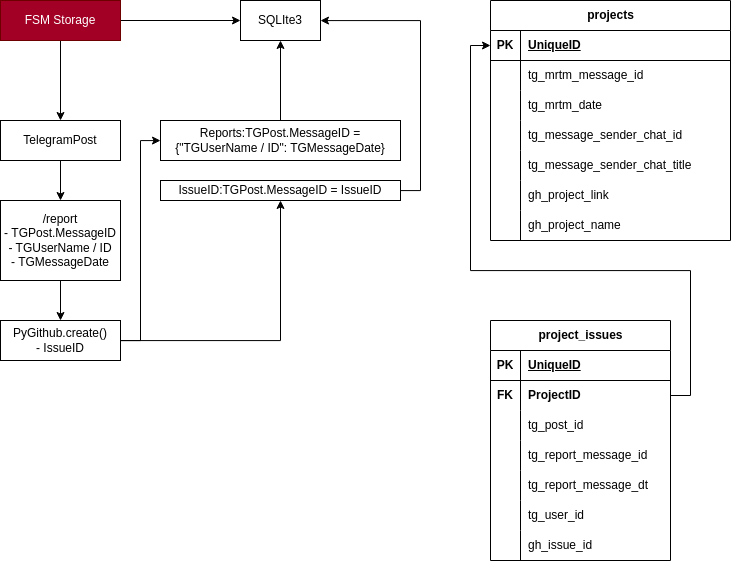

The diagram above was exported from draw.io. Its source (the exported page's mxGraphModel, read from the mxfile embedded in the PNG):
<mxGraphModel dx="1058" dy="1289" grid="1" gridSize="10" guides="1" tooltips="1" connect="1" arrows="1" fold="1" page="1" pageScale="1" pageWidth="850" pageHeight="1100" math="0" shadow="0">
  <root>
    <mxCell id="0" />
    <mxCell id="1" parent="0" />
    <mxCell id="5RPgt-1o-4sWFnPr6nMz-1" value="" style="edgeStyle=orthogonalEdgeStyle;rounded=0;orthogonalLoop=1;jettySize=auto;html=1;" edge="1" parent="1" source="5RPgt-1o-4sWFnPr6nMz-2" target="5RPgt-1o-4sWFnPr6nMz-8">
      <mxGeometry relative="1" as="geometry" />
    </mxCell>
    <mxCell id="5RPgt-1o-4sWFnPr6nMz-2" value="TelegramPost" style="rounded=0;whiteSpace=wrap;html=1;" vertex="1" parent="1">
      <mxGeometry x="50" y="200" width="120" height="40" as="geometry" />
    </mxCell>
    <mxCell id="5RPgt-1o-4sWFnPr6nMz-3" value="SQLIte3" style="rounded=0;whiteSpace=wrap;html=1;" vertex="1" parent="1">
      <mxGeometry x="290" y="80" width="80" height="40" as="geometry" />
    </mxCell>
    <mxCell id="5RPgt-1o-4sWFnPr6nMz-4" style="edgeStyle=orthogonalEdgeStyle;rounded=0;orthogonalLoop=1;jettySize=auto;html=1;" edge="1" parent="1" source="5RPgt-1o-4sWFnPr6nMz-6" target="5RPgt-1o-4sWFnPr6nMz-2">
      <mxGeometry relative="1" as="geometry" />
    </mxCell>
    <mxCell id="5RPgt-1o-4sWFnPr6nMz-5" style="edgeStyle=orthogonalEdgeStyle;rounded=0;orthogonalLoop=1;jettySize=auto;html=1;" edge="1" parent="1" source="5RPgt-1o-4sWFnPr6nMz-6" target="5RPgt-1o-4sWFnPr6nMz-3">
      <mxGeometry relative="1" as="geometry" />
    </mxCell>
    <mxCell id="5RPgt-1o-4sWFnPr6nMz-6" value="FSM Storage" style="whiteSpace=wrap;html=1;rounded=0;fillColor=#a20025;fontColor=#ffffff;strokeColor=#6F0000;" vertex="1" parent="1">
      <mxGeometry x="50" y="80" width="120" height="40" as="geometry" />
    </mxCell>
    <mxCell id="5RPgt-1o-4sWFnPr6nMz-7" value="" style="edgeStyle=orthogonalEdgeStyle;rounded=0;orthogonalLoop=1;jettySize=auto;html=1;" edge="1" parent="1" source="5RPgt-1o-4sWFnPr6nMz-8" target="5RPgt-1o-4sWFnPr6nMz-11">
      <mxGeometry relative="1" as="geometry" />
    </mxCell>
    <mxCell id="5RPgt-1o-4sWFnPr6nMz-8" value="/report&lt;div&gt;-&amp;nbsp;&lt;span style=&quot;background-color: transparent; color: light-dark(rgb(0, 0, 0), rgb(255, 255, 255));&quot;&gt;TGPost.&lt;/span&gt;&lt;span style=&quot;background-color: transparent; color: light-dark(rgb(0, 0, 0), rgb(255, 255, 255));&quot;&gt;MessageID&lt;/span&gt;&lt;/div&gt;&lt;div&gt;&lt;span style=&quot;background-color: transparent; color: light-dark(rgb(0, 0, 0), rgb(255, 255, 255));&quot;&gt;- TGUserName / ID&lt;/span&gt;&lt;/div&gt;&lt;div&gt;&lt;span style=&quot;background-color: transparent; color: light-dark(rgb(0, 0, 0), rgb(255, 255, 255));&quot;&gt;- TGMessageDate&lt;/span&gt;&lt;/div&gt;" style="whiteSpace=wrap;html=1;rounded=0;" vertex="1" parent="1">
      <mxGeometry x="50" y="280" width="120" height="80" as="geometry" />
    </mxCell>
    <mxCell id="5RPgt-1o-4sWFnPr6nMz-9" style="edgeStyle=orthogonalEdgeStyle;rounded=0;orthogonalLoop=1;jettySize=auto;html=1;" edge="1" parent="1" source="5RPgt-1o-4sWFnPr6nMz-11" target="5RPgt-1o-4sWFnPr6nMz-13">
      <mxGeometry relative="1" as="geometry">
        <Array as="points">
          <mxPoint x="190" y="420" />
          <mxPoint x="190" y="220" />
        </Array>
      </mxGeometry>
    </mxCell>
    <mxCell id="5RPgt-1o-4sWFnPr6nMz-10" style="edgeStyle=orthogonalEdgeStyle;rounded=0;orthogonalLoop=1;jettySize=auto;html=1;" edge="1" parent="1" source="5RPgt-1o-4sWFnPr6nMz-11" target="5RPgt-1o-4sWFnPr6nMz-15">
      <mxGeometry relative="1" as="geometry" />
    </mxCell>
    <mxCell id="5RPgt-1o-4sWFnPr6nMz-11" value="PyGithub.create()&lt;div&gt;- IssueID&lt;/div&gt;" style="whiteSpace=wrap;html=1;rounded=0;" vertex="1" parent="1">
      <mxGeometry x="50" y="400" width="120" height="40" as="geometry" />
    </mxCell>
    <mxCell id="5RPgt-1o-4sWFnPr6nMz-12" style="edgeStyle=orthogonalEdgeStyle;rounded=0;orthogonalLoop=1;jettySize=auto;html=1;entryX=0.5;entryY=1;entryDx=0;entryDy=0;" edge="1" parent="1" source="5RPgt-1o-4sWFnPr6nMz-13" target="5RPgt-1o-4sWFnPr6nMz-3">
      <mxGeometry relative="1" as="geometry" />
    </mxCell>
    <mxCell id="5RPgt-1o-4sWFnPr6nMz-13" value="&lt;div&gt;Reports:TGPost.MessageID =&lt;/div&gt;&lt;div&gt;{&lt;span style=&quot;background-color: transparent; color: light-dark(rgb(0, 0, 0), rgb(255, 255, 255));&quot;&gt;&quot;TGUserName / ID&quot;: TGMessageDate&lt;/span&gt;&lt;span style=&quot;background-color: transparent; color: light-dark(rgb(0, 0, 0), rgb(255, 255, 255));&quot;&gt;}&lt;/span&gt;&lt;/div&gt;" style="whiteSpace=wrap;html=1;rounded=0;" vertex="1" parent="1">
      <mxGeometry x="210" y="200" width="240" height="40" as="geometry" />
    </mxCell>
    <mxCell id="5RPgt-1o-4sWFnPr6nMz-14" style="edgeStyle=orthogonalEdgeStyle;rounded=0;orthogonalLoop=1;jettySize=auto;html=1;" edge="1" parent="1" source="5RPgt-1o-4sWFnPr6nMz-15" target="5RPgt-1o-4sWFnPr6nMz-3">
      <mxGeometry relative="1" as="geometry">
        <Array as="points">
          <mxPoint x="470" y="270" />
          <mxPoint x="470" y="100" />
        </Array>
      </mxGeometry>
    </mxCell>
    <mxCell id="5RPgt-1o-4sWFnPr6nMz-15" value="IssueID:TGPost.MessageID = IssueID" style="whiteSpace=wrap;html=1;" vertex="1" parent="1">
      <mxGeometry x="210" y="260" width="240" height="20" as="geometry" />
    </mxCell>
    <mxCell id="5RPgt-1o-4sWFnPr6nMz-16" value="projects" style="shape=table;startSize=30;container=1;collapsible=1;childLayout=tableLayout;fixedRows=1;rowLines=0;fontStyle=1;align=center;resizeLast=1;html=1;" vertex="1" parent="1">
      <mxGeometry x="540" y="80" width="240" height="240" as="geometry" />
    </mxCell>
    <mxCell id="5RPgt-1o-4sWFnPr6nMz-17" value="" style="shape=tableRow;horizontal=0;startSize=0;swimlaneHead=0;swimlaneBody=0;fillColor=none;collapsible=0;dropTarget=0;points=[[0,0.5],[1,0.5]];portConstraint=eastwest;top=0;left=0;right=0;bottom=1;" vertex="1" parent="5RPgt-1o-4sWFnPr6nMz-16">
      <mxGeometry y="30" width="240" height="30" as="geometry" />
    </mxCell>
    <mxCell id="5RPgt-1o-4sWFnPr6nMz-18" value="PK" style="shape=partialRectangle;connectable=0;fillColor=none;top=0;left=0;bottom=0;right=0;fontStyle=1;overflow=hidden;whiteSpace=wrap;html=1;" vertex="1" parent="5RPgt-1o-4sWFnPr6nMz-17">
      <mxGeometry width="30" height="30" as="geometry">
        <mxRectangle width="30" height="30" as="alternateBounds" />
      </mxGeometry>
    </mxCell>
    <mxCell id="5RPgt-1o-4sWFnPr6nMz-19" value="UniqueID" style="shape=partialRectangle;connectable=0;fillColor=none;top=0;left=0;bottom=0;right=0;align=left;spacingLeft=6;fontStyle=5;overflow=hidden;whiteSpace=wrap;html=1;" vertex="1" parent="5RPgt-1o-4sWFnPr6nMz-17">
      <mxGeometry x="30" width="210" height="30" as="geometry">
        <mxRectangle width="210" height="30" as="alternateBounds" />
      </mxGeometry>
    </mxCell>
    <mxCell id="5RPgt-1o-4sWFnPr6nMz-55" style="shape=tableRow;horizontal=0;startSize=0;swimlaneHead=0;swimlaneBody=0;fillColor=none;collapsible=0;dropTarget=0;points=[[0,0.5],[1,0.5]];portConstraint=eastwest;top=0;left=0;right=0;bottom=0;" vertex="1" parent="5RPgt-1o-4sWFnPr6nMz-16">
      <mxGeometry y="60" width="240" height="30" as="geometry" />
    </mxCell>
    <mxCell id="5RPgt-1o-4sWFnPr6nMz-56" style="shape=partialRectangle;connectable=0;fillColor=none;top=0;left=0;bottom=0;right=0;editable=1;overflow=hidden;whiteSpace=wrap;html=1;" vertex="1" parent="5RPgt-1o-4sWFnPr6nMz-55">
      <mxGeometry width="30" height="30" as="geometry">
        <mxRectangle width="30" height="30" as="alternateBounds" />
      </mxGeometry>
    </mxCell>
    <mxCell id="5RPgt-1o-4sWFnPr6nMz-57" value="tg_mrtm_message_id" style="shape=partialRectangle;connectable=0;fillColor=none;top=0;left=0;bottom=0;right=0;align=left;spacingLeft=6;overflow=hidden;whiteSpace=wrap;html=1;" vertex="1" parent="5RPgt-1o-4sWFnPr6nMz-55">
      <mxGeometry x="30" width="210" height="30" as="geometry">
        <mxRectangle width="210" height="30" as="alternateBounds" />
      </mxGeometry>
    </mxCell>
    <mxCell id="5RPgt-1o-4sWFnPr6nMz-61" style="shape=tableRow;horizontal=0;startSize=0;swimlaneHead=0;swimlaneBody=0;fillColor=none;collapsible=0;dropTarget=0;points=[[0,0.5],[1,0.5]];portConstraint=eastwest;top=0;left=0;right=0;bottom=0;" vertex="1" parent="5RPgt-1o-4sWFnPr6nMz-16">
      <mxGeometry y="90" width="240" height="30" as="geometry" />
    </mxCell>
    <mxCell id="5RPgt-1o-4sWFnPr6nMz-62" style="shape=partialRectangle;connectable=0;fillColor=none;top=0;left=0;bottom=0;right=0;editable=1;overflow=hidden;whiteSpace=wrap;html=1;" vertex="1" parent="5RPgt-1o-4sWFnPr6nMz-61">
      <mxGeometry width="30" height="30" as="geometry">
        <mxRectangle width="30" height="30" as="alternateBounds" />
      </mxGeometry>
    </mxCell>
    <mxCell id="5RPgt-1o-4sWFnPr6nMz-63" value="tg_mrtm_date" style="shape=partialRectangle;connectable=0;fillColor=none;top=0;left=0;bottom=0;right=0;align=left;spacingLeft=6;overflow=hidden;whiteSpace=wrap;html=1;" vertex="1" parent="5RPgt-1o-4sWFnPr6nMz-61">
      <mxGeometry x="30" width="210" height="30" as="geometry">
        <mxRectangle width="210" height="30" as="alternateBounds" />
      </mxGeometry>
    </mxCell>
    <mxCell id="5RPgt-1o-4sWFnPr6nMz-39" style="shape=tableRow;horizontal=0;startSize=0;swimlaneHead=0;swimlaneBody=0;fillColor=none;collapsible=0;dropTarget=0;points=[[0,0.5],[1,0.5]];portConstraint=eastwest;top=0;left=0;right=0;bottom=0;" vertex="1" parent="5RPgt-1o-4sWFnPr6nMz-16">
      <mxGeometry y="120" width="240" height="30" as="geometry" />
    </mxCell>
    <mxCell id="5RPgt-1o-4sWFnPr6nMz-40" style="shape=partialRectangle;connectable=0;fillColor=none;top=0;left=0;bottom=0;right=0;editable=1;overflow=hidden;whiteSpace=wrap;html=1;" vertex="1" parent="5RPgt-1o-4sWFnPr6nMz-39">
      <mxGeometry width="30" height="30" as="geometry">
        <mxRectangle width="30" height="30" as="alternateBounds" />
      </mxGeometry>
    </mxCell>
    <mxCell id="5RPgt-1o-4sWFnPr6nMz-41" value="tg_message_sender_chat_id" style="shape=partialRectangle;connectable=0;fillColor=none;top=0;left=0;bottom=0;right=0;align=left;spacingLeft=6;overflow=hidden;whiteSpace=wrap;html=1;" vertex="1" parent="5RPgt-1o-4sWFnPr6nMz-39">
      <mxGeometry x="30" width="210" height="30" as="geometry">
        <mxRectangle width="210" height="30" as="alternateBounds" />
      </mxGeometry>
    </mxCell>
    <mxCell id="5RPgt-1o-4sWFnPr6nMz-20" value="" style="shape=tableRow;horizontal=0;startSize=0;swimlaneHead=0;swimlaneBody=0;fillColor=none;collapsible=0;dropTarget=0;points=[[0,0.5],[1,0.5]];portConstraint=eastwest;top=0;left=0;right=0;bottom=0;" vertex="1" parent="5RPgt-1o-4sWFnPr6nMz-16">
      <mxGeometry y="150" width="240" height="30" as="geometry" />
    </mxCell>
    <mxCell id="5RPgt-1o-4sWFnPr6nMz-21" value="" style="shape=partialRectangle;connectable=0;fillColor=none;top=0;left=0;bottom=0;right=0;editable=1;overflow=hidden;whiteSpace=wrap;html=1;" vertex="1" parent="5RPgt-1o-4sWFnPr6nMz-20">
      <mxGeometry width="30" height="30" as="geometry">
        <mxRectangle width="30" height="30" as="alternateBounds" />
      </mxGeometry>
    </mxCell>
    <mxCell id="5RPgt-1o-4sWFnPr6nMz-22" value="tg_message_sender_chat_title" style="shape=partialRectangle;connectable=0;fillColor=none;top=0;left=0;bottom=0;right=0;align=left;spacingLeft=6;overflow=hidden;whiteSpace=wrap;html=1;" vertex="1" parent="5RPgt-1o-4sWFnPr6nMz-20">
      <mxGeometry x="30" width="210" height="30" as="geometry">
        <mxRectangle width="210" height="30" as="alternateBounds" />
      </mxGeometry>
    </mxCell>
    <mxCell id="5RPgt-1o-4sWFnPr6nMz-23" value="" style="shape=tableRow;horizontal=0;startSize=0;swimlaneHead=0;swimlaneBody=0;fillColor=none;collapsible=0;dropTarget=0;points=[[0,0.5],[1,0.5]];portConstraint=eastwest;top=0;left=0;right=0;bottom=0;" vertex="1" parent="5RPgt-1o-4sWFnPr6nMz-16">
      <mxGeometry y="180" width="240" height="30" as="geometry" />
    </mxCell>
    <mxCell id="5RPgt-1o-4sWFnPr6nMz-24" value="" style="shape=partialRectangle;connectable=0;fillColor=none;top=0;left=0;bottom=0;right=0;editable=1;overflow=hidden;whiteSpace=wrap;html=1;" vertex="1" parent="5RPgt-1o-4sWFnPr6nMz-23">
      <mxGeometry width="30" height="30" as="geometry">
        <mxRectangle width="30" height="30" as="alternateBounds" />
      </mxGeometry>
    </mxCell>
    <mxCell id="5RPgt-1o-4sWFnPr6nMz-25" value="gh_project_link" style="shape=partialRectangle;connectable=0;fillColor=none;top=0;left=0;bottom=0;right=0;align=left;spacingLeft=6;overflow=hidden;whiteSpace=wrap;html=1;" vertex="1" parent="5RPgt-1o-4sWFnPr6nMz-23">
      <mxGeometry x="30" width="210" height="30" as="geometry">
        <mxRectangle width="210" height="30" as="alternateBounds" />
      </mxGeometry>
    </mxCell>
    <mxCell id="5RPgt-1o-4sWFnPr6nMz-64" style="shape=tableRow;horizontal=0;startSize=0;swimlaneHead=0;swimlaneBody=0;fillColor=none;collapsible=0;dropTarget=0;points=[[0,0.5],[1,0.5]];portConstraint=eastwest;top=0;left=0;right=0;bottom=0;" vertex="1" parent="5RPgt-1o-4sWFnPr6nMz-16">
      <mxGeometry y="210" width="240" height="30" as="geometry" />
    </mxCell>
    <mxCell id="5RPgt-1o-4sWFnPr6nMz-65" style="shape=partialRectangle;connectable=0;fillColor=none;top=0;left=0;bottom=0;right=0;editable=1;overflow=hidden;whiteSpace=wrap;html=1;" vertex="1" parent="5RPgt-1o-4sWFnPr6nMz-64">
      <mxGeometry width="30" height="30" as="geometry">
        <mxRectangle width="30" height="30" as="alternateBounds" />
      </mxGeometry>
    </mxCell>
    <mxCell id="5RPgt-1o-4sWFnPr6nMz-66" value="gh_project_name" style="shape=partialRectangle;connectable=0;fillColor=none;top=0;left=0;bottom=0;right=0;align=left;spacingLeft=6;overflow=hidden;whiteSpace=wrap;html=1;" vertex="1" parent="5RPgt-1o-4sWFnPr6nMz-64">
      <mxGeometry x="30" width="210" height="30" as="geometry">
        <mxRectangle width="210" height="30" as="alternateBounds" />
      </mxGeometry>
    </mxCell>
    <mxCell id="5RPgt-1o-4sWFnPr6nMz-29" value="project_issues" style="shape=table;startSize=30;container=1;collapsible=1;childLayout=tableLayout;fixedRows=1;rowLines=0;fontStyle=1;align=center;resizeLast=1;html=1;" vertex="1" parent="1">
      <mxGeometry x="540" y="400" width="180" height="240" as="geometry" />
    </mxCell>
    <mxCell id="5RPgt-1o-4sWFnPr6nMz-30" value="" style="shape=tableRow;horizontal=0;startSize=0;swimlaneHead=0;swimlaneBody=0;fillColor=none;collapsible=0;dropTarget=0;points=[[0,0.5],[1,0.5]];portConstraint=eastwest;top=0;left=0;right=0;bottom=1;" vertex="1" parent="5RPgt-1o-4sWFnPr6nMz-29">
      <mxGeometry y="30" width="180" height="30" as="geometry" />
    </mxCell>
    <mxCell id="5RPgt-1o-4sWFnPr6nMz-31" value="PK" style="shape=partialRectangle;connectable=0;fillColor=none;top=0;left=0;bottom=0;right=0;fontStyle=1;overflow=hidden;whiteSpace=wrap;html=1;" vertex="1" parent="5RPgt-1o-4sWFnPr6nMz-30">
      <mxGeometry width="30" height="30" as="geometry">
        <mxRectangle width="30" height="30" as="alternateBounds" />
      </mxGeometry>
    </mxCell>
    <mxCell id="5RPgt-1o-4sWFnPr6nMz-32" value="UniqueID" style="shape=partialRectangle;connectable=0;fillColor=none;top=0;left=0;bottom=0;right=0;align=left;spacingLeft=6;fontStyle=5;overflow=hidden;whiteSpace=wrap;html=1;" vertex="1" parent="5RPgt-1o-4sWFnPr6nMz-30">
      <mxGeometry x="30" width="150" height="30" as="geometry">
        <mxRectangle width="150" height="30" as="alternateBounds" />
      </mxGeometry>
    </mxCell>
    <mxCell id="5RPgt-1o-4sWFnPr6nMz-42" style="shape=tableRow;horizontal=0;startSize=0;swimlaneHead=0;swimlaneBody=0;fillColor=none;collapsible=0;dropTarget=0;points=[[0,0.5],[1,0.5]];portConstraint=eastwest;top=0;left=0;right=0;bottom=0;" vertex="1" parent="5RPgt-1o-4sWFnPr6nMz-29">
      <mxGeometry y="60" width="180" height="30" as="geometry" />
    </mxCell>
    <mxCell id="5RPgt-1o-4sWFnPr6nMz-43" value="&lt;b&gt;FK&lt;/b&gt;" style="shape=partialRectangle;connectable=0;fillColor=none;top=0;left=0;bottom=0;right=0;editable=1;overflow=hidden;whiteSpace=wrap;html=1;" vertex="1" parent="5RPgt-1o-4sWFnPr6nMz-42">
      <mxGeometry width="30" height="30" as="geometry">
        <mxRectangle width="30" height="30" as="alternateBounds" />
      </mxGeometry>
    </mxCell>
    <mxCell id="5RPgt-1o-4sWFnPr6nMz-44" value="&lt;b&gt;ProjectID&lt;/b&gt;" style="shape=partialRectangle;connectable=0;fillColor=none;top=0;left=0;bottom=0;right=0;align=left;spacingLeft=6;overflow=hidden;whiteSpace=wrap;html=1;" vertex="1" parent="5RPgt-1o-4sWFnPr6nMz-42">
      <mxGeometry x="30" width="150" height="30" as="geometry">
        <mxRectangle width="150" height="30" as="alternateBounds" />
      </mxGeometry>
    </mxCell>
    <mxCell id="5RPgt-1o-4sWFnPr6nMz-33" value="" style="shape=tableRow;horizontal=0;startSize=0;swimlaneHead=0;swimlaneBody=0;fillColor=none;collapsible=0;dropTarget=0;points=[[0,0.5],[1,0.5]];portConstraint=eastwest;top=0;left=0;right=0;bottom=0;" vertex="1" parent="5RPgt-1o-4sWFnPr6nMz-29">
      <mxGeometry y="90" width="180" height="30" as="geometry" />
    </mxCell>
    <mxCell id="5RPgt-1o-4sWFnPr6nMz-34" value="" style="shape=partialRectangle;connectable=0;fillColor=none;top=0;left=0;bottom=0;right=0;editable=1;overflow=hidden;whiteSpace=wrap;html=1;" vertex="1" parent="5RPgt-1o-4sWFnPr6nMz-33">
      <mxGeometry width="30" height="30" as="geometry">
        <mxRectangle width="30" height="30" as="alternateBounds" />
      </mxGeometry>
    </mxCell>
    <mxCell id="5RPgt-1o-4sWFnPr6nMz-35" value="tg_post_id" style="shape=partialRectangle;connectable=0;fillColor=none;top=0;left=0;bottom=0;right=0;align=left;spacingLeft=6;overflow=hidden;whiteSpace=wrap;html=1;" vertex="1" parent="5RPgt-1o-4sWFnPr6nMz-33">
      <mxGeometry x="30" width="150" height="30" as="geometry">
        <mxRectangle width="150" height="30" as="alternateBounds" />
      </mxGeometry>
    </mxCell>
    <mxCell id="5RPgt-1o-4sWFnPr6nMz-36" value="" style="shape=tableRow;horizontal=0;startSize=0;swimlaneHead=0;swimlaneBody=0;fillColor=none;collapsible=0;dropTarget=0;points=[[0,0.5],[1,0.5]];portConstraint=eastwest;top=0;left=0;right=0;bottom=0;" vertex="1" parent="5RPgt-1o-4sWFnPr6nMz-29">
      <mxGeometry y="120" width="180" height="30" as="geometry" />
    </mxCell>
    <mxCell id="5RPgt-1o-4sWFnPr6nMz-37" value="" style="shape=partialRectangle;connectable=0;fillColor=none;top=0;left=0;bottom=0;right=0;editable=1;overflow=hidden;whiteSpace=wrap;html=1;" vertex="1" parent="5RPgt-1o-4sWFnPr6nMz-36">
      <mxGeometry width="30" height="30" as="geometry">
        <mxRectangle width="30" height="30" as="alternateBounds" />
      </mxGeometry>
    </mxCell>
    <mxCell id="5RPgt-1o-4sWFnPr6nMz-38" value="tg_report_message_id" style="shape=partialRectangle;connectable=0;fillColor=none;top=0;left=0;bottom=0;right=0;align=left;spacingLeft=6;overflow=hidden;whiteSpace=wrap;html=1;" vertex="1" parent="5RPgt-1o-4sWFnPr6nMz-36">
      <mxGeometry x="30" width="150" height="30" as="geometry">
        <mxRectangle width="150" height="30" as="alternateBounds" />
      </mxGeometry>
    </mxCell>
    <mxCell id="5RPgt-1o-4sWFnPr6nMz-46" style="shape=tableRow;horizontal=0;startSize=0;swimlaneHead=0;swimlaneBody=0;fillColor=none;collapsible=0;dropTarget=0;points=[[0,0.5],[1,0.5]];portConstraint=eastwest;top=0;left=0;right=0;bottom=0;" vertex="1" parent="5RPgt-1o-4sWFnPr6nMz-29">
      <mxGeometry y="150" width="180" height="30" as="geometry" />
    </mxCell>
    <mxCell id="5RPgt-1o-4sWFnPr6nMz-47" style="shape=partialRectangle;connectable=0;fillColor=none;top=0;left=0;bottom=0;right=0;editable=1;overflow=hidden;whiteSpace=wrap;html=1;" vertex="1" parent="5RPgt-1o-4sWFnPr6nMz-46">
      <mxGeometry width="30" height="30" as="geometry">
        <mxRectangle width="30" height="30" as="alternateBounds" />
      </mxGeometry>
    </mxCell>
    <mxCell id="5RPgt-1o-4sWFnPr6nMz-48" value="tg_report_message_dt" style="shape=partialRectangle;connectable=0;fillColor=none;top=0;left=0;bottom=0;right=0;align=left;spacingLeft=6;overflow=hidden;whiteSpace=wrap;html=1;" vertex="1" parent="5RPgt-1o-4sWFnPr6nMz-46">
      <mxGeometry x="30" width="150" height="30" as="geometry">
        <mxRectangle width="150" height="30" as="alternateBounds" />
      </mxGeometry>
    </mxCell>
    <mxCell id="5RPgt-1o-4sWFnPr6nMz-49" style="shape=tableRow;horizontal=0;startSize=0;swimlaneHead=0;swimlaneBody=0;fillColor=none;collapsible=0;dropTarget=0;points=[[0,0.5],[1,0.5]];portConstraint=eastwest;top=0;left=0;right=0;bottom=0;" vertex="1" parent="5RPgt-1o-4sWFnPr6nMz-29">
      <mxGeometry y="180" width="180" height="30" as="geometry" />
    </mxCell>
    <mxCell id="5RPgt-1o-4sWFnPr6nMz-50" style="shape=partialRectangle;connectable=0;fillColor=none;top=0;left=0;bottom=0;right=0;editable=1;overflow=hidden;whiteSpace=wrap;html=1;" vertex="1" parent="5RPgt-1o-4sWFnPr6nMz-49">
      <mxGeometry width="30" height="30" as="geometry">
        <mxRectangle width="30" height="30" as="alternateBounds" />
      </mxGeometry>
    </mxCell>
    <mxCell id="5RPgt-1o-4sWFnPr6nMz-51" value="tg_user_id" style="shape=partialRectangle;connectable=0;fillColor=none;top=0;left=0;bottom=0;right=0;align=left;spacingLeft=6;overflow=hidden;whiteSpace=wrap;html=1;" vertex="1" parent="5RPgt-1o-4sWFnPr6nMz-49">
      <mxGeometry x="30" width="150" height="30" as="geometry">
        <mxRectangle width="150" height="30" as="alternateBounds" />
      </mxGeometry>
    </mxCell>
    <mxCell id="5RPgt-1o-4sWFnPr6nMz-52" style="shape=tableRow;horizontal=0;startSize=0;swimlaneHead=0;swimlaneBody=0;fillColor=none;collapsible=0;dropTarget=0;points=[[0,0.5],[1,0.5]];portConstraint=eastwest;top=0;left=0;right=0;bottom=0;" vertex="1" parent="5RPgt-1o-4sWFnPr6nMz-29">
      <mxGeometry y="210" width="180" height="30" as="geometry" />
    </mxCell>
    <mxCell id="5RPgt-1o-4sWFnPr6nMz-53" style="shape=partialRectangle;connectable=0;fillColor=none;top=0;left=0;bottom=0;right=0;editable=1;overflow=hidden;whiteSpace=wrap;html=1;" vertex="1" parent="5RPgt-1o-4sWFnPr6nMz-52">
      <mxGeometry width="30" height="30" as="geometry">
        <mxRectangle width="30" height="30" as="alternateBounds" />
      </mxGeometry>
    </mxCell>
    <mxCell id="5RPgt-1o-4sWFnPr6nMz-54" value="gh_issue_id" style="shape=partialRectangle;connectable=0;fillColor=none;top=0;left=0;bottom=0;right=0;align=left;spacingLeft=6;overflow=hidden;whiteSpace=wrap;html=1;" vertex="1" parent="5RPgt-1o-4sWFnPr6nMz-52">
      <mxGeometry x="30" width="150" height="30" as="geometry">
        <mxRectangle width="150" height="30" as="alternateBounds" />
      </mxGeometry>
    </mxCell>
    <mxCell id="5RPgt-1o-4sWFnPr6nMz-45" style="edgeStyle=orthogonalEdgeStyle;rounded=0;orthogonalLoop=1;jettySize=auto;html=1;" edge="1" parent="1" source="5RPgt-1o-4sWFnPr6nMz-42" target="5RPgt-1o-4sWFnPr6nMz-17">
      <mxGeometry relative="1" as="geometry">
        <Array as="points">
          <mxPoint x="740" y="475" />
          <mxPoint x="740" y="350" />
          <mxPoint x="520" y="350" />
          <mxPoint x="520" y="125" />
        </Array>
      </mxGeometry>
    </mxCell>
  </root>
</mxGraphModel>